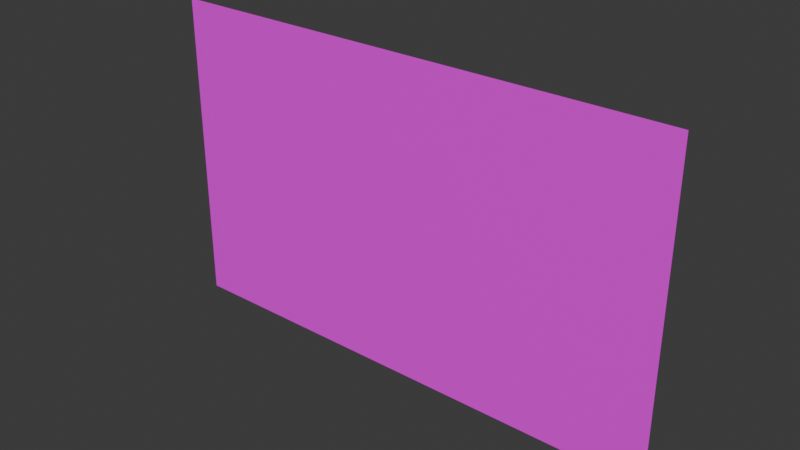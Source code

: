 # Source: Poster_Raygun.blend  (saved by Blender 4.2.66; exported with 4.5.12 LTS)
import bpy
from mathutils import Matrix  # noqa: F401  (used for matrix-valued properties, if any)

bpy.ops.wm.read_factory_settings(use_empty=True)
scene = bpy.context.scene
scene.name = 'Scene'

# ---- collections
col_collection = bpy.data.collections.new('Collection'); scene.collection.children.link(col_collection)

# ---- images (referenced by path relative to the original .blend; pixels are not part of the script)
import os
ASSET_DIR = os.environ.get("B2B_ASSET_DIR", "")  # directory of the original .blend (textures are referenced by path, not embedded)
HERE = os.path.dirname(os.path.abspath(__file__))  # packed textures are extracted next to this script under _unpacked/

def load_image(name, relpath, width, height, colorspace="sRGB"):
    """Load a texture the original file referenced (path relative to the .blend, or extracted next to this script)."""
    p = next((c for c in (os.path.join(HERE, relpath), os.path.join(ASSET_DIR, relpath)) if relpath and os.path.exists(c)), "")
    if p:
        img = bpy.data.images.load(p, check_existing=True)
        img.name = name
    else:  # same state as the original file: an image datablock whose file is absent (Cycles renders it pink)
        img = bpy.data.images.new(name, width, height)
        img.source = "FILE"
        img.filepath = "//" + (relpath or name)
    img.colorspace_settings.name = colorspace
    return img
img_poster_texture_png = load_image('Poster_texture.png', 'Poster_texture.png', 1024, 1024, 'sRGB')

# ---- materials (node trees are filled in below, after node groups)
mat_material_001 = bpy.data.materials.new('Material.001')

# ---- material node trees
mat_material_001.use_nodes = True; mat_material_001.node_tree.nodes.clear()
_N = mat_material_001.node_tree.nodes; _L = mat_material_001.node_tree.links
n0 = _N.new('ShaderNodeBsdfPrincipled'); n0.name = 'Principled BSDF'; n0.location = (10, 300)
n1 = _N.new('ShaderNodeOutputMaterial'); n1.name = 'Material Output'; n1.location = (300, 300)
n2 = _N.new('ShaderNodeTexImage'); n2.name = 'Image Texture'; n2.location = (-400, 296)
n2.image = img_poster_texture_png
_L.new(n0.outputs[0], n1.inputs[0])
_L.new(n2.outputs[0], n0.inputs[0])
n1.is_active_output = True

# ---- world
world_world = bpy.data.worlds.new('World'); scene.world = world_world
world_world.use_nodes = True; world_world.node_tree.nodes.clear()
_N = world_world.node_tree.nodes; _L = world_world.node_tree.links
n0 = _N.new('ShaderNodeOutputWorld'); n0.name = 'World Output'; n0.location = (300, 300)
n1 = _N.new('ShaderNodeBackground'); n1.name = 'Background'; n1.location = (10, 300)
n1.inputs[0].default_value = (0.05088, 0.05088, 0.05088, 1.0)
_L.new(n1.outputs[0], n0.inputs[0])
n0.is_active_output = True
world_world.color = (0.05088, 0.05088, 0.05088)
world_world.sun_shadow_jitter_overblur = 0.0

# ---- meshes
me_plane_001 = bpy.data.meshes.new('Plane.001')
me_plane_001.from_pydata([(0.8177, -1.337e-08, 2.094), (-0.8147, -1.337e-08, 2.094), (0.8177, 3.027e-08, 1.095), (-0.8147, 3.027e-08, 1.095)], [], [(3, 2, 0, 1)])
_uv = me_plane_001.uv_layers.new(name='UVMap')
_uv.uv.foreach_set('vector', [0.09263, 0.1537, 0.9089, 0.1537, 0.9089, 0.6529, 0.09263, 0.6529])
me_plane_001.materials.append(mat_material_001)
me_plane_001.update()

# ---- objects
ob_plane_001 = bpy.data.objects.new('Plane.001', me_plane_001)

# ---- transforms, parenting, visibility, modifiers, constraints
ob_plane_001.location = (0.0, 0.0, 0.0)

# ---- collection membership
col_collection.objects.link(ob_plane_001)

# ---- scene / render settings (as saved in the file)
scene.frame_start = 1; scene.frame_end = 250; scene.frame_set(1)
scene.render.engine = 'BLENDER_EEVEE_NEXT'
bpy.context.view_layer.update()

# ---- added for rendering (the .blend has no active camera and no usable light): camera, sun
cam_auto = bpy.data.cameras.new('AutoCamera')
cam_auto.lens = 50.0
cam_auto.sensor_width = 36.0
cam_auto.clip_end = 1000.0
ob_auto_camera = bpy.data.objects.new('AutoCamera', cam_auto)
scene.collection.objects.link(ob_auto_camera)
ob_auto_camera.location = (1.77201, -2.12461, 3.011)
ob_auto_camera.rotation_euler = (1.09748, -7.21219e-08, 0.694738)
scene.camera = ob_auto_camera
light_auto_sun = bpy.data.lights.new('AutoSun', 'SUN')
light_auto_sun.energy = 3.0
light_auto_sun.angle = 0.0523599
ob_auto_sun = bpy.data.objects.new('AutoSun', light_auto_sun)
scene.collection.objects.link(ob_auto_sun)
ob_auto_sun.rotation_euler = (0.872665, 0.174533, 0.523599)
bpy.context.view_layer.update()
